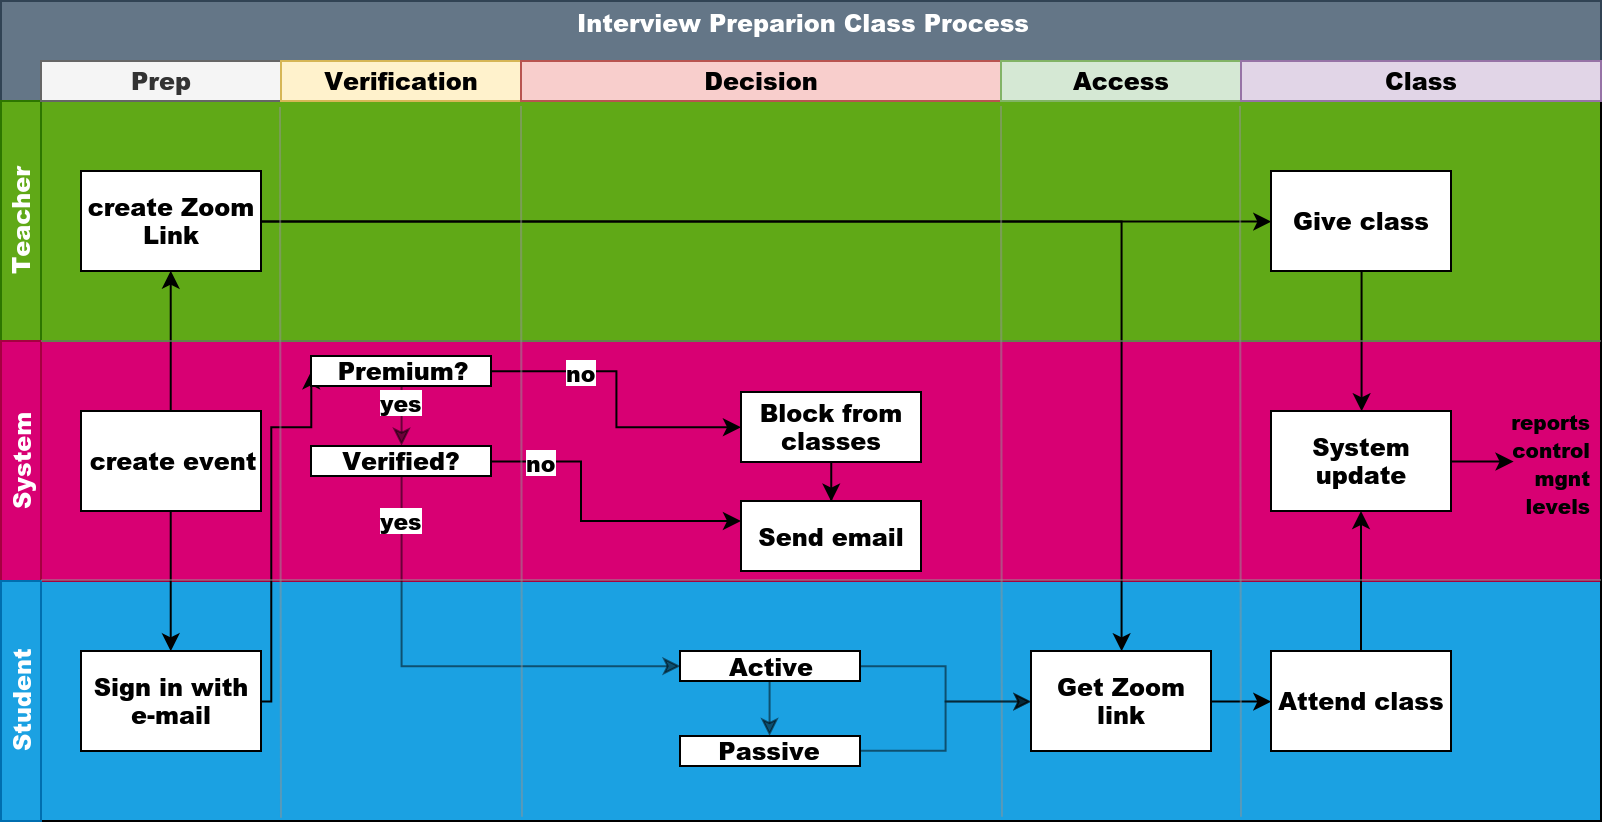

The diagram above was exported from draw.io. Its source (the exported page's mxGraphModel, read from the mxfile embedded in the PNG):
<mxGraphModel dx="914" dy="490" grid="1" gridSize="10" guides="1" tooltips="1" connect="1" arrows="1" fold="1" page="1" pageScale="1" pageWidth="850" pageHeight="1100" math="0" shadow="0">
  <root>
    <mxCell id="0" />
    <mxCell id="1" parent="0" />
    <mxCell id="V12ya0kNdnvIOJZcQ8bX-83" value="" style="html=1;startSize=21;horizontal=0;fillColor=#1ba1e2;strokeColor=#006EAF;fontColor=#ffffff;" vertex="1" parent="1">
      <mxGeometry x="60" y="360" width="780" height="120" as="geometry" />
    </mxCell>
    <mxCell id="V12ya0kNdnvIOJZcQ8bX-82" value="" style="html=1;startSize=21;horizontal=0;fillColor=#d80073;strokeColor=#A50040;fontColor=#ffffff;" vertex="1" parent="1">
      <mxGeometry x="60" y="240" width="780" height="120" as="geometry" />
    </mxCell>
    <mxCell id="V12ya0kNdnvIOJZcQ8bX-81" value="" style="html=1;startSize=21;horizontal=0;fillColor=#60a917;strokeColor=#2D7600;fontColor=#ffffff;" vertex="1" parent="1">
      <mxGeometry x="60" y="120" width="780" height="120" as="geometry" />
    </mxCell>
    <mxCell id="V12ya0kNdnvIOJZcQ8bX-76" value="" style="rounded=0;whiteSpace=wrap;html=1;glass=0;comic=0;fillColor=none;" vertex="1" parent="1">
      <mxGeometry x="60" y="120" width="780" height="360" as="geometry" />
    </mxCell>
    <mxCell id="V12ya0kNdnvIOJZcQ8bX-1" value="Interview Preparion Class Process&lt;br&gt;&amp;nbsp;&lt;br&gt;&amp;nbsp;" style="rounded=0;whiteSpace=wrap;html=1;fillColor=#647687;strokeColor=#314354;fontColor=#ffffff;" vertex="1" parent="1">
      <mxGeometry x="40" y="70" width="800" height="50" as="geometry" />
    </mxCell>
    <mxCell id="V12ya0kNdnvIOJZcQ8bX-2" value="Teacher" style="html=1;startSize=21;horizontal=0;fillColor=#60a917;strokeColor=#2D7600;fontColor=#ffffff;" vertex="1" parent="1">
      <mxGeometry x="40" y="120" width="20" height="120" as="geometry" />
    </mxCell>
    <mxCell id="V12ya0kNdnvIOJZcQ8bX-3" value="System" style="html=1;startSize=21;horizontal=0;fillColor=#d80073;strokeColor=#A50040;fontColor=#ffffff;" vertex="1" parent="1">
      <mxGeometry x="40" y="240" width="20" height="120" as="geometry" />
    </mxCell>
    <mxCell id="V12ya0kNdnvIOJZcQ8bX-4" value="Student" style="html=1;startSize=21;horizontal=0;fillColor=#1ba1e2;strokeColor=#006EAF;fontColor=#ffffff;" vertex="1" parent="1">
      <mxGeometry x="40" y="360" width="20" height="120" as="geometry" />
    </mxCell>
    <mxCell id="V12ya0kNdnvIOJZcQ8bX-5" value="Prep" style="rounded=0;whiteSpace=wrap;html=1;fillColor=#f5f5f5;strokeColor=#666666;fontColor=#333333;" vertex="1" parent="1">
      <mxGeometry x="60" y="100" width="120" height="20" as="geometry" />
    </mxCell>
    <mxCell id="V12ya0kNdnvIOJZcQ8bX-53" style="edgeStyle=orthogonalEdgeStyle;rounded=0;orthogonalLoop=1;jettySize=auto;html=1;entryX=0.5;entryY=0;entryDx=0;entryDy=0;" edge="1" parent="1" source="V12ya0kNdnvIOJZcQ8bX-6" target="V12ya0kNdnvIOJZcQ8bX-51">
      <mxGeometry relative="1" as="geometry" />
    </mxCell>
    <mxCell id="V12ya0kNdnvIOJZcQ8bX-61" style="edgeStyle=orthogonalEdgeStyle;rounded=0;orthogonalLoop=1;jettySize=auto;html=1;entryX=0;entryY=0.5;entryDx=0;entryDy=0;" edge="1" parent="1" source="V12ya0kNdnvIOJZcQ8bX-6" target="V12ya0kNdnvIOJZcQ8bX-56">
      <mxGeometry relative="1" as="geometry" />
    </mxCell>
    <mxCell id="V12ya0kNdnvIOJZcQ8bX-6" value="create Zoom Link" style="rounded=0;whiteSpace=wrap;html=1;" vertex="1" parent="1">
      <mxGeometry x="80" y="155" width="90" height="50" as="geometry" />
    </mxCell>
    <mxCell id="V12ya0kNdnvIOJZcQ8bX-14" style="edgeStyle=orthogonalEdgeStyle;rounded=0;orthogonalLoop=1;jettySize=auto;html=1;entryX=0;entryY=0.5;entryDx=0;entryDy=0;" edge="1" parent="1" source="V12ya0kNdnvIOJZcQ8bX-7" target="V12ya0kNdnvIOJZcQ8bX-9">
      <mxGeometry relative="1" as="geometry">
        <Array as="points">
          <mxPoint x="175" y="420" />
          <mxPoint x="175" y="283" />
        </Array>
      </mxGeometry>
    </mxCell>
    <mxCell id="V12ya0kNdnvIOJZcQ8bX-7" value="Sign in with e-mail" style="rounded=0;whiteSpace=wrap;html=1;" vertex="1" parent="1">
      <mxGeometry x="80" y="395" width="90" height="50" as="geometry" />
    </mxCell>
    <mxCell id="V12ya0kNdnvIOJZcQ8bX-16" style="edgeStyle=orthogonalEdgeStyle;rounded=0;orthogonalLoop=1;jettySize=auto;html=1;entryX=0.5;entryY=0;entryDx=0;entryDy=0;" edge="1" parent="1" source="V12ya0kNdnvIOJZcQ8bX-8" target="V12ya0kNdnvIOJZcQ8bX-7">
      <mxGeometry relative="1" as="geometry" />
    </mxCell>
    <mxCell id="V12ya0kNdnvIOJZcQ8bX-17" style="edgeStyle=orthogonalEdgeStyle;rounded=0;orthogonalLoop=1;jettySize=auto;html=1;entryX=0.5;entryY=1;entryDx=0;entryDy=0;" edge="1" parent="1" source="V12ya0kNdnvIOJZcQ8bX-8" target="V12ya0kNdnvIOJZcQ8bX-6">
      <mxGeometry relative="1" as="geometry" />
    </mxCell>
    <mxCell id="V12ya0kNdnvIOJZcQ8bX-8" value="create event" style="rounded=0;whiteSpace=wrap;html=1;" vertex="1" parent="1">
      <mxGeometry x="80" y="275" width="90" height="50" as="geometry" />
    </mxCell>
    <mxCell id="V12ya0kNdnvIOJZcQ8bX-36" value="no" style="edgeStyle=orthogonalEdgeStyle;rounded=0;orthogonalLoop=1;jettySize=auto;html=1;entryX=0;entryY=0.5;entryDx=0;entryDy=0;" edge="1" parent="1" source="V12ya0kNdnvIOJZcQ8bX-9" target="V12ya0kNdnvIOJZcQ8bX-31">
      <mxGeometry x="-0.4118" relative="1" as="geometry">
        <mxPoint x="330.1428571428571" y="282.57142857142856" as="targetPoint" />
        <mxPoint as="offset" />
      </mxGeometry>
    </mxCell>
    <mxCell id="V12ya0kNdnvIOJZcQ8bX-85" value="yes" style="edgeStyle=orthogonalEdgeStyle;rounded=0;jumpSize=6;orthogonalLoop=1;jettySize=auto;html=1;entryX=0.5;entryY=0;entryDx=0;entryDy=0;strokeColor=#000000;opacity=50;" edge="1" parent="1" source="V12ya0kNdnvIOJZcQ8bX-9" target="V12ya0kNdnvIOJZcQ8bX-13">
      <mxGeometry x="0.3477" y="-13" relative="1" as="geometry">
        <mxPoint x="13" y="-12" as="offset" />
      </mxGeometry>
    </mxCell>
    <mxCell id="V12ya0kNdnvIOJZcQ8bX-9" value="Premium?" style="rounded=0;whiteSpace=wrap;html=1;" vertex="1" parent="1">
      <mxGeometry x="195" y="247.5" width="90" height="15" as="geometry" />
    </mxCell>
    <mxCell id="V12ya0kNdnvIOJZcQ8bX-10" value="Verification" style="rounded=0;whiteSpace=wrap;html=1;fillColor=#fff2cc;strokeColor=#d6b656;" vertex="1" parent="1">
      <mxGeometry x="180" y="100" width="120" height="20" as="geometry" />
    </mxCell>
    <mxCell id="V12ya0kNdnvIOJZcQ8bX-88" value="yes" style="edgeStyle=orthogonalEdgeStyle;rounded=0;jumpSize=6;orthogonalLoop=1;jettySize=auto;html=1;entryX=0;entryY=0.5;entryDx=0;entryDy=0;strokeColor=#000000;opacity=50;" edge="1" parent="1" source="V12ya0kNdnvIOJZcQ8bX-13" target="V12ya0kNdnvIOJZcQ8bX-89">
      <mxGeometry x="-0.8081" relative="1" as="geometry">
        <Array as="points">
          <mxPoint x="240" y="403" />
        </Array>
        <mxPoint as="offset" />
      </mxGeometry>
    </mxCell>
    <mxCell id="V12ya0kNdnvIOJZcQ8bX-13" value="Verified?" style="rounded=0;whiteSpace=wrap;html=1;" vertex="1" parent="1">
      <mxGeometry x="195" y="292.5" width="90" height="15" as="geometry" />
    </mxCell>
    <mxCell id="V12ya0kNdnvIOJZcQ8bX-18" value="Decision" style="rounded=0;whiteSpace=wrap;html=1;fillColor=#f8cecc;strokeColor=#b85450;" vertex="1" parent="1">
      <mxGeometry x="300" y="100" width="240" height="20" as="geometry" />
    </mxCell>
    <mxCell id="V12ya0kNdnvIOJZcQ8bX-30" value="Access" style="rounded=0;whiteSpace=wrap;html=1;fillColor=#d5e8d4;strokeColor=#82b366;" vertex="1" parent="1">
      <mxGeometry x="540" y="100" width="120" height="20" as="geometry" />
    </mxCell>
    <mxCell id="V12ya0kNdnvIOJZcQ8bX-49" style="edgeStyle=orthogonalEdgeStyle;rounded=0;orthogonalLoop=1;jettySize=auto;html=1;entryX=0.5;entryY=0;entryDx=0;entryDy=0;" edge="1" parent="1" source="V12ya0kNdnvIOJZcQ8bX-31" target="V12ya0kNdnvIOJZcQ8bX-47">
      <mxGeometry relative="1" as="geometry" />
    </mxCell>
    <mxCell id="V12ya0kNdnvIOJZcQ8bX-31" value="Block from classes" style="rounded=0;whiteSpace=wrap;html=1;" vertex="1" parent="1">
      <mxGeometry x="410" y="265.5" width="90" height="35" as="geometry" />
    </mxCell>
    <mxCell id="V12ya0kNdnvIOJZcQ8bX-48" value="no" style="edgeStyle=orthogonalEdgeStyle;rounded=0;orthogonalLoop=1;jettySize=auto;html=1;exitX=1;exitY=0.5;exitDx=0;exitDy=0;" edge="1" parent="1" source="V12ya0kNdnvIOJZcQ8bX-13" target="V12ya0kNdnvIOJZcQ8bX-47">
      <mxGeometry x="-0.6753" relative="1" as="geometry">
        <mxPoint x="369.92857142857133" y="337.42857142857144" as="sourcePoint" />
        <Array as="points">
          <mxPoint x="330" y="300" />
          <mxPoint x="330" y="330" />
        </Array>
        <mxPoint as="offset" />
      </mxGeometry>
    </mxCell>
    <mxCell id="V12ya0kNdnvIOJZcQ8bX-47" value="Send email" style="rounded=0;whiteSpace=wrap;html=1;" vertex="1" parent="1">
      <mxGeometry x="410" y="320" width="90" height="35" as="geometry" />
    </mxCell>
    <mxCell id="V12ya0kNdnvIOJZcQ8bX-62" style="edgeStyle=orthogonalEdgeStyle;rounded=0;orthogonalLoop=1;jettySize=auto;html=1;entryX=0;entryY=0.5;entryDx=0;entryDy=0;" edge="1" parent="1" source="V12ya0kNdnvIOJZcQ8bX-51" target="V12ya0kNdnvIOJZcQ8bX-57">
      <mxGeometry relative="1" as="geometry" />
    </mxCell>
    <mxCell id="V12ya0kNdnvIOJZcQ8bX-51" value="Get Zoom link" style="rounded=0;whiteSpace=wrap;html=1;" vertex="1" parent="1">
      <mxGeometry x="555" y="395" width="90" height="50" as="geometry" />
    </mxCell>
    <mxCell id="V12ya0kNdnvIOJZcQ8bX-54" value="Class" style="rounded=0;whiteSpace=wrap;html=1;fillColor=#e1d5e7;strokeColor=#9673a6;" vertex="1" parent="1">
      <mxGeometry x="660" y="100" width="180" height="20" as="geometry" />
    </mxCell>
    <mxCell id="V12ya0kNdnvIOJZcQ8bX-59" style="edgeStyle=orthogonalEdgeStyle;rounded=0;orthogonalLoop=1;jettySize=auto;html=1;entryX=0.5;entryY=0;entryDx=0;entryDy=0;" edge="1" parent="1" source="V12ya0kNdnvIOJZcQ8bX-56" target="V12ya0kNdnvIOJZcQ8bX-58">
      <mxGeometry relative="1" as="geometry" />
    </mxCell>
    <mxCell id="V12ya0kNdnvIOJZcQ8bX-56" value="Give class" style="rounded=0;whiteSpace=wrap;html=1;" vertex="1" parent="1">
      <mxGeometry x="675" y="155" width="90" height="50" as="geometry" />
    </mxCell>
    <mxCell id="V12ya0kNdnvIOJZcQ8bX-60" style="edgeStyle=orthogonalEdgeStyle;rounded=0;orthogonalLoop=1;jettySize=auto;html=1;" edge="1" parent="1" source="V12ya0kNdnvIOJZcQ8bX-57" target="V12ya0kNdnvIOJZcQ8bX-58">
      <mxGeometry relative="1" as="geometry" />
    </mxCell>
    <mxCell id="V12ya0kNdnvIOJZcQ8bX-57" value="Attend class" style="rounded=0;whiteSpace=wrap;html=1;" vertex="1" parent="1">
      <mxGeometry x="675" y="395" width="90" height="50" as="geometry" />
    </mxCell>
    <mxCell id="V12ya0kNdnvIOJZcQ8bX-64" style="edgeStyle=orthogonalEdgeStyle;rounded=0;orthogonalLoop=1;jettySize=auto;html=1;entryX=0;entryY=0.5;entryDx=0;entryDy=0;" edge="1" parent="1" source="V12ya0kNdnvIOJZcQ8bX-58" target="V12ya0kNdnvIOJZcQ8bX-63">
      <mxGeometry relative="1" as="geometry" />
    </mxCell>
    <mxCell id="V12ya0kNdnvIOJZcQ8bX-58" value="System update" style="rounded=0;whiteSpace=wrap;html=1;" vertex="1" parent="1">
      <mxGeometry x="675" y="275" width="90" height="50" as="geometry" />
    </mxCell>
    <mxCell id="V12ya0kNdnvIOJZcQ8bX-63" value="&lt;font style=&quot;font-size: 10px&quot;&gt;reports&lt;br&gt;control&lt;br&gt;mgnt&lt;br&gt;levels&lt;br&gt;&lt;/font&gt;" style="text;html=1;strokeColor=none;fillColor=none;align=right;verticalAlign=middle;whiteSpace=wrap;rounded=0;" vertex="1" parent="1">
      <mxGeometry x="796" y="290.5" width="40" height="20" as="geometry" />
    </mxCell>
    <mxCell id="V12ya0kNdnvIOJZcQ8bX-73" value="" style="endArrow=none;html=1;rounded=0;jumpSize=1;opacity=50;strokeColor=#949494;" edge="1" parent="1">
      <mxGeometry width="50" height="50" relative="1" as="geometry">
        <mxPoint x="60" y="240" as="sourcePoint" />
        <mxPoint x="140" y="240" as="targetPoint" />
        <Array as="points">
          <mxPoint x="840" y="240" />
        </Array>
      </mxGeometry>
    </mxCell>
    <mxCell id="V12ya0kNdnvIOJZcQ8bX-75" value="" style="endArrow=none;html=1;rounded=0;jumpSize=1;opacity=50;strokeColor=#949494;" edge="1" parent="1">
      <mxGeometry width="50" height="50" relative="1" as="geometry">
        <mxPoint x="60" y="359.5" as="sourcePoint" />
        <mxPoint x="140" y="359.5" as="targetPoint" />
        <Array as="points">
          <mxPoint x="840" y="359.5" />
        </Array>
      </mxGeometry>
    </mxCell>
    <mxCell id="V12ya0kNdnvIOJZcQ8bX-77" value="" style="endArrow=none;html=1;strokeColor=#949494;opacity=50;jumpSize=1;" edge="1" parent="1">
      <mxGeometry width="50" height="50" relative="1" as="geometry">
        <mxPoint x="179.5" y="183" as="sourcePoint" />
        <mxPoint x="179.5" y="123" as="targetPoint" />
        <Array as="points">
          <mxPoint x="180" y="483" />
        </Array>
      </mxGeometry>
    </mxCell>
    <mxCell id="V12ya0kNdnvIOJZcQ8bX-78" value="" style="endArrow=none;html=1;strokeColor=#949494;opacity=50;jumpSize=1;" edge="1" parent="1">
      <mxGeometry width="50" height="50" relative="1" as="geometry">
        <mxPoint x="300" y="182.5" as="sourcePoint" />
        <mxPoint x="300" y="122.5" as="targetPoint" />
        <Array as="points">
          <mxPoint x="300.5" y="482.5" />
        </Array>
      </mxGeometry>
    </mxCell>
    <mxCell id="V12ya0kNdnvIOJZcQ8bX-79" value="" style="endArrow=none;html=1;strokeColor=#949494;opacity=50;jumpSize=1;" edge="1" parent="1">
      <mxGeometry width="50" height="50" relative="1" as="geometry">
        <mxPoint x="540" y="182.5" as="sourcePoint" />
        <mxPoint x="540" y="122.5" as="targetPoint" />
        <Array as="points">
          <mxPoint x="540.5" y="482.5" />
        </Array>
      </mxGeometry>
    </mxCell>
    <mxCell id="V12ya0kNdnvIOJZcQ8bX-80" value="" style="endArrow=none;html=1;strokeColor=#949494;opacity=50;jumpSize=1;" edge="1" parent="1">
      <mxGeometry width="50" height="50" relative="1" as="geometry">
        <mxPoint x="659.5" y="182.5" as="sourcePoint" />
        <mxPoint x="659.5" y="122.5" as="targetPoint" />
        <Array as="points">
          <mxPoint x="660" y="482.5" />
        </Array>
      </mxGeometry>
    </mxCell>
    <mxCell id="V12ya0kNdnvIOJZcQ8bX-95" style="edgeStyle=orthogonalEdgeStyle;rounded=0;jumpSize=6;orthogonalLoop=1;jettySize=auto;html=1;entryX=0.5;entryY=0;entryDx=0;entryDy=0;strokeColor=#000000;opacity=50;" edge="1" parent="1" source="V12ya0kNdnvIOJZcQ8bX-89" target="V12ya0kNdnvIOJZcQ8bX-93">
      <mxGeometry relative="1" as="geometry" />
    </mxCell>
    <mxCell id="V12ya0kNdnvIOJZcQ8bX-97" style="edgeStyle=orthogonalEdgeStyle;rounded=0;jumpSize=6;orthogonalLoop=1;jettySize=auto;html=1;entryX=0;entryY=0.5;entryDx=0;entryDy=0;strokeColor=#000000;opacity=50;" edge="1" parent="1" source="V12ya0kNdnvIOJZcQ8bX-89" target="V12ya0kNdnvIOJZcQ8bX-51">
      <mxGeometry relative="1" as="geometry" />
    </mxCell>
    <mxCell id="V12ya0kNdnvIOJZcQ8bX-89" value="Active" style="rounded=0;whiteSpace=wrap;html=1;" vertex="1" parent="1">
      <mxGeometry x="379.5" y="395" width="90" height="15" as="geometry" />
    </mxCell>
    <mxCell id="V12ya0kNdnvIOJZcQ8bX-98" style="edgeStyle=orthogonalEdgeStyle;rounded=0;jumpSize=6;orthogonalLoop=1;jettySize=auto;html=1;entryX=0;entryY=0.5;entryDx=0;entryDy=0;strokeColor=#000000;opacity=50;" edge="1" parent="1" source="V12ya0kNdnvIOJZcQ8bX-93" target="V12ya0kNdnvIOJZcQ8bX-51">
      <mxGeometry relative="1" as="geometry" />
    </mxCell>
    <mxCell id="V12ya0kNdnvIOJZcQ8bX-93" value="Passive" style="rounded=0;whiteSpace=wrap;html=1;" vertex="1" parent="1">
      <mxGeometry x="379.5" y="437.5" width="90" height="15" as="geometry" />
    </mxCell>
  </root>
</mxGraphModel>